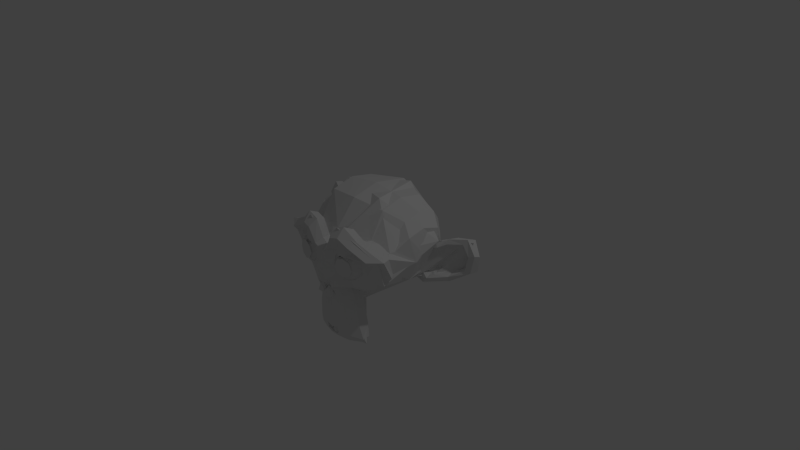 # Source: monkey.blend  (saved by Blender 2.70.0; exported with 4.5.12 LTS)
import bpy
from mathutils import Matrix  # noqa: F401  (used for matrix-valued properties, if any)

bpy.ops.wm.read_factory_settings(use_empty=True)
scene = bpy.context.scene
scene.name = 'Scene'

# ---- collections
col_collection_1 = bpy.data.collections.new('Collection 1'); scene.collection.children.link(col_collection_1)

# ---- world
world_world = bpy.data.worlds.new('World'); scene.world = world_world
world_world.color = (0.05088, 0.05088, 0.05088)
world_world.use_sun_shadow = False
world_world.sun_shadow_jitter_overblur = 0.0
world_world.cycles.sampling_method = 'MANUAL'
world_world.cycles.sample_map_resolution = 256

# ---- cameras
cam_camera = bpy.data.cameras.new('Camera')
cam_camera.clip_end = 100.0
cam_camera.lens = 35.0
cam_camera.sensor_width = 32.0
cam_camera.sensor_height = 18.0
cam_camera.ortho_scale = 7.314
cam_camera.dof.focus_distance = 0.0
cam_camera.dof.aperture_fstop = 128.0

# ---- lights
light_lamp = bpy.data.lights.new('Lamp', 'POINT')
light_lamp.transmission_factor = 0.0
light_lamp.cutoff_distance = 30.0
light_lamp.energy = 100.0
light_lamp.shadow_buffer_clip_start = 1.001
light_lamp.shadow_soft_size = 0.1
light_lamp.shadow_maximum_resolution = 0.006
light_lamp.use_absolute_resolution = True
light_lamp.cycles.use_multiple_importance_sampling = False

# ---- meshes
me_suzanne = bpy.data.meshes.new('Suzanne')
me_suzanne.from_pydata([(0.4375, -0.7656, 0.1641), (-0.4375, -0.7656, 0.1641), (0.5, -0.6875, 0.09375), (-0.5, -0.6875, 0.09375), (0.5469, -0.5781, 0.05469), (-0.5469, -0.5781, 0.05469), (0.3516, -0.6172, -0.02344), (-0.3516, -0.6172, -0.02344), (0.3516, -0.7188, 0.03125), (-0.3516, -0.7188, 0.03125), (0.3516, -0.7812, 0.1328), (-0.3516, -0.7812, 0.1328), (0.2734, -0.7969, 0.1641), (-0.2734, -0.7969, 0.1641), (0.2031, -0.7422, 0.09375), (-0.2031, -0.7422, 0.09375), (0.1562, -0.6484, 0.05469), (-0.1562, -0.6484, 0.05469), (0.07812, -0.6562, 0.2422), (-0.07812, -0.6562, 0.2422), (0.1406, -0.7422, 0.2422), (-0.1406, -0.7422, 0.2422), (0.2422, -0.7969, 0.2422), (-0.2422, -0.7969, 0.2422), (0.2734, -0.7969, 0.3281), (-0.2734, -0.7969, 0.3281), (0.2031, -0.7422, 0.3906), (-0.2031, -0.7422, 0.3906), (0.1562, -0.6484, 0.4375), (-0.1562, -0.6484, 0.4375), (0.3516, -0.6172, 0.5156), (-0.3516, -0.6172, 0.5156), (0.3516, -0.7188, 0.4531), (-0.3516, -0.7188, 0.4531), (0.3516, -0.7812, 0.3594), (-0.3516, -0.7812, 0.3594), (0.4375, -0.7656, 0.3281), (-0.4375, -0.7656, 0.3281), (0.5, -0.6875, 0.3906), (-0.5, -0.6875, 0.3906), (0.5469, -0.5781, 0.4375), (-0.5469, -0.5781, 0.4375), (0.625, -0.5625, 0.2422), (-0.625, -0.5625, 0.2422), (0.5625, -0.6719, 0.2422), (-0.5625, -0.6719, 0.2422), (0.4688, -0.7578, 0.2422), (-0.4688, -0.7578, 0.2422), (0.4766, -0.7734, 0.2422), (-0.4766, -0.7734, 0.2422), (0.4453, -0.7812, 0.3359), (-0.4453, -0.7812, 0.3359), (0.3516, -0.8047, 0.375), (-0.3516, -0.8047, 0.375), (0.2656, -0.8203, 0.3359), (-0.2656, -0.8203, 0.3359), (0.2266, -0.8203, 0.2422), (-0.2266, -0.8203, 0.2422), (0.2656, -0.8203, 0.1562), (-0.2656, -0.8203, 0.1562), (0.3516, -0.8281, 0.2422), (-0.3516, -0.8281, 0.2422), (0.3516, -0.8047, 0.1172), (-0.3516, -0.8047, 0.1172), (0.4453, -0.7812, 0.1562), (-0.4453, -0.7812, 0.1562), (0.0, -0.7422, 0.4297), (0.0, -0.8203, 0.3516), (0.0, -0.7344, -0.6797), (0.0, -0.7812, -0.3203), (0.0, -0.7969, -0.1875), (0.0, -0.7188, -0.7734), (0.0, -0.6016, 0.4062), (0.0, -0.5703, 0.5703), (0.0, 0.5469, 0.8984), (0.0, 0.8516, 0.5625), (0.0, 0.8281, 0.07031), (0.0, 0.3516, -0.3828), (0.2031, -0.5625, -0.1875), (-0.2031, -0.5625, -0.1875), (0.3125, -0.5703, -0.4375), (-0.3125, -0.5703, -0.4375), (0.3516, -0.5703, -0.6953), (-0.3516, -0.5703, -0.6953), (0.3672, -0.5312, -0.8906), (-0.3672, -0.5312, -0.8906), (0.3281, -0.5234, -0.9453), (-0.3281, -0.5234, -0.9453), (0.1797, -0.5547, -0.9688), (-0.1797, -0.5547, -0.9688), (0.0, -0.5781, -0.9844), (0.4375, -0.5312, -0.1406), (-0.4375, -0.5312, -0.1406), (0.6328, -0.5391, -0.03906), (-0.6328, -0.5391, -0.03906), (0.8281, -0.4453, 0.1484), (-0.8281, -0.4453, 0.1484), (0.8594, -0.5938, 0.4297), (-0.8594, -0.5938, 0.4297), (0.7109, -0.625, 0.4844), (-0.7109, -0.625, 0.4844), (0.4922, -0.6875, 0.6016), (-0.4922, -0.6875, 0.6016), (0.3203, -0.7344, 0.7578), (-0.3203, -0.7344, 0.7578), (0.1562, -0.7578, 0.7188), (-0.1562, -0.7578, 0.7188), (0.0625, -0.75, 0.4922), (-0.0625, -0.75, 0.4922), (0.1641, -0.7734, 0.4141), (-0.1641, -0.7734, 0.4141), (0.125, -0.7656, 0.3047), (-0.125, -0.7656, 0.3047), (0.2031, -0.7422, 0.09375), (-0.2031, -0.7422, 0.09375), (0.375, -0.7031, 0.01562), (-0.375, -0.7031, 0.01562), (0.4922, -0.6719, 0.0625), (-0.4922, -0.6719, 0.0625), (0.625, -0.6484, 0.1875), (-0.625, -0.6484, 0.1875), (0.6406, -0.6484, 0.2969), (-0.6406, -0.6484, 0.2969), (0.6016, -0.6641, 0.375), (-0.6016, -0.6641, 0.375), (0.4297, -0.7188, 0.4375), (-0.4297, -0.7188, 0.4375), (0.25, -0.7578, 0.4688), (-0.25, -0.7578, 0.4688), (0.0, -0.7344, -0.7656), (0.1094, -0.7344, -0.7188), (-0.1094, -0.7344, -0.7188), (0.1172, -0.7109, -0.8359), (-0.1172, -0.7109, -0.8359), (0.0625, -0.6953, -0.8828), (-0.0625, -0.6953, -0.8828), (0.0, -0.6875, -0.8906), (0.0, -0.75, -0.1953), (0.0, -0.7422, -0.1406), (0.1016, -0.7422, -0.1484), (-0.1016, -0.7422, -0.1484), (0.125, -0.75, -0.2266), (-0.125, -0.75, -0.2266), (0.08594, -0.7422, -0.2891), (-0.08594, -0.7422, -0.2891), (0.3984, -0.6719, -0.04688), (-0.3984, -0.6719, -0.04688), (0.6172, -0.625, 0.05469), (-0.6172, -0.625, 0.05469), (0.7266, -0.6016, 0.2031), (-0.7266, -0.6016, 0.2031), (0.7422, -0.6562, 0.375), (-0.7422, -0.6562, 0.375), (0.6875, -0.7266, 0.4141), (-0.6875, -0.7266, 0.4141), (0.4375, -0.7969, 0.5469), (-0.4375, -0.7969, 0.5469), (0.3125, -0.8359, 0.6406), (-0.3125, -0.8359, 0.6406), (0.2031, -0.8516, 0.6172), (-0.2031, -0.8516, 0.6172), (0.1016, -0.8438, 0.4297), (-0.1016, -0.8438, 0.4297), (0.125, -0.8125, -0.1016), (-0.125, -0.8125, -0.1016), (0.2109, -0.7109, -0.4453), (-0.2109, -0.7109, -0.4453), (0.25, -0.6875, -0.7031), (-0.25, -0.6875, -0.7031), (0.2656, -0.6641, -0.8203), (-0.2656, -0.6641, -0.8203), (0.2344, -0.6328, -0.9141), (-0.2344, -0.6328, -0.9141), (0.1641, -0.6328, -0.9297), (-0.1641, -0.6328, -0.9297), (0.0, -0.6406, -0.9453), (0.0, -0.7266, 0.04688), (0.0, -0.7656, 0.2109), (0.3281, -0.7422, 0.4766), (-0.3281, -0.7422, 0.4766), (0.1641, -0.75, 0.1406), (-0.1641, -0.75, 0.1406), (0.1328, -0.7578, 0.2109), (-0.1328, -0.7578, 0.2109), (0.1172, -0.7344, -0.6875), (-0.1172, -0.7344, -0.6875), (0.07812, -0.75, -0.4453), (-0.07812, -0.75, -0.4453), (0.0, -0.75, -0.4453), (0.0, -0.7422, -0.3281), (0.09375, -0.7812, -0.2734), (-0.09375, -0.7812, -0.2734), (0.1328, -0.7969, -0.2266), (-0.1328, -0.7969, -0.2266), (0.1094, -0.7812, -0.1328), (-0.1094, -0.7812, -0.1328), (0.03906, -0.7812, -0.125), (-0.03906, -0.7812, -0.125), (0.0, -0.8281, -0.2031), (0.04688, -0.8125, -0.1484), (-0.04688, -0.8125, -0.1484), (0.09375, -0.8125, -0.1562), (-0.09375, -0.8125, -0.1562), (0.1094, -0.8281, -0.2266), (-0.1094, -0.8281, -0.2266), (0.07812, -0.8047, -0.25), (-0.07812, -0.8047, -0.25), (0.0, -0.8047, -0.2891), (0.2578, -0.5547, -0.3125), (-0.2578, -0.5547, -0.3125), (0.1641, -0.7109, -0.2422), (-0.1641, -0.7109, -0.2422), (0.1797, -0.7109, -0.3125), (-0.1797, -0.7109, -0.3125), (0.2344, -0.5547, -0.25), (-0.2344, -0.5547, -0.25), (0.0, -0.6875, -0.875), (0.04688, -0.6875, -0.8672), (-0.04688, -0.6875, -0.8672), (0.09375, -0.7109, -0.8203), (-0.09375, -0.7109, -0.8203), (0.09375, -0.7266, -0.7422), (-0.09375, -0.7266, -0.7422), (0.0, -0.6562, -0.7812), (0.09375, -0.6641, -0.75), (-0.09375, -0.6641, -0.75), (0.09375, -0.6406, -0.8125), (-0.09375, -0.6406, -0.8125), (0.04688, -0.6328, -0.8516), (-0.04688, -0.6328, -0.8516), (0.0, -0.6328, -0.8594), (0.1719, -0.7812, 0.2188), (-0.1719, -0.7812, 0.2188), (0.1875, -0.7734, 0.1562), (-0.1875, -0.7734, 0.1562), (0.3359, -0.7578, 0.4297), (-0.3359, -0.7578, 0.4297), (0.2734, -0.7734, 0.4219), (-0.2734, -0.7734, 0.4219), (0.4219, -0.7734, 0.3984), (-0.4219, -0.7734, 0.3984), (0.5625, -0.6953, 0.3516), (-0.5625, -0.6953, 0.3516), (0.5859, -0.6875, 0.2891), (-0.5859, -0.6875, 0.2891), (0.5781, -0.6797, 0.1953), (-0.5781, -0.6797, 0.1953), (0.4766, -0.7188, 0.1016), (-0.4766, -0.7188, 0.1016), (0.375, -0.7422, 0.0625), (-0.375, -0.7422, 0.0625), (0.2266, -0.7812, 0.1094), (-0.2266, -0.7812, 0.1094), (0.1797, -0.7812, 0.2969), (-0.1797, -0.7812, 0.2969), (0.2109, -0.7812, 0.375), (-0.2109, -0.7812, 0.375), (0.2344, -0.7578, 0.3594), (-0.2344, -0.7578, 0.3594), (0.1953, -0.7578, 0.2969), (-0.1953, -0.7578, 0.2969), (0.2422, -0.7578, 0.125), (-0.2422, -0.7578, 0.125), (0.375, -0.7266, 0.08594), (-0.375, -0.7266, 0.08594), (0.4609, -0.7031, 0.1172), (-0.4609, -0.7031, 0.1172), (0.5469, -0.6719, 0.2109), (-0.5469, -0.6719, 0.2109), (0.5547, -0.6719, 0.2812), (-0.5547, -0.6719, 0.2812), (0.5312, -0.6797, 0.3359), (-0.5312, -0.6797, 0.3359), (0.4141, -0.75, 0.3906), (-0.4141, -0.75, 0.3906), (0.2812, -0.7656, 0.3984), (-0.2812, -0.7656, 0.3984), (0.3359, -0.75, 0.4062), (-0.3359, -0.75, 0.4062), (0.2031, -0.75, 0.1719), (-0.2031, -0.75, 0.1719), (0.1953, -0.75, 0.2266), (-0.1953, -0.75, 0.2266), (0.1094, -0.6094, 0.4609), (-0.1094, -0.6094, 0.4609), (0.1953, -0.6172, 0.6641), (-0.1953, -0.6172, 0.6641), (0.3359, -0.5938, 0.6875), (-0.3359, -0.5938, 0.6875), (0.4844, -0.5547, 0.5547), (-0.4844, -0.5547, 0.5547), (0.6797, -0.4922, 0.4531), (-0.6797, -0.4922, 0.4531), (0.7969, -0.4609, 0.4062), (-0.7969, -0.4609, 0.4062), (0.7734, -0.375, 0.1641), (-0.7734, -0.375, 0.1641), (0.6016, -0.4141, 0.0), (-0.6016, -0.4141, 0.0), (0.4375, -0.4688, -0.09375), (-0.4375, -0.4688, -0.09375), (0.0, -0.2891, 0.8984), (0.0, 0.07812, 0.9844), (0.0, 0.6719, -0.1953), (0.0, -0.1875, -0.4609), (0.0, -0.4609, -0.9766), (0.0, -0.3438, -0.8047), (0.0, -0.3203, -0.5703), (0.0, -0.2812, -0.4844), (0.8516, -0.05469, 0.2344), (-0.8516, -0.05469, 0.2344), (0.8594, 0.04688, 0.3203), (-0.8594, 0.04688, 0.3203), (0.7734, 0.4375, 0.2656), (-0.7734, 0.4375, 0.2656), (0.4609, 0.7031, 0.4375), (-0.4609, 0.7031, 0.4375), (0.7344, -0.07031, -0.04688), (-0.7344, -0.07031, -0.04688), (0.5938, 0.1641, -0.125), (-0.5938, 0.1641, -0.125), (0.6406, 0.4297, -0.007812), (-0.6406, 0.4297, -0.007812), (0.3359, 0.6641, 0.05469), (-0.3359, 0.6641, 0.05469), (0.2344, -0.4062, -0.3516), (-0.2344, -0.4062, -0.3516), (0.1797, -0.2578, -0.4141), (-0.1797, -0.2578, -0.4141), (0.2891, -0.3828, -0.7109), (-0.2891, -0.3828, -0.7109), (0.25, -0.3906, -0.5), (-0.25, -0.3906, -0.5), (0.3281, -0.3984, -0.9141), (-0.3281, -0.3984, -0.9141), (0.1406, -0.3672, -0.7578), (-0.1406, -0.3672, -0.7578), (0.125, -0.3594, -0.5391), (-0.125, -0.3594, -0.5391), (0.1641, -0.4375, -0.9453), (-0.1641, -0.4375, -0.9453), (0.2188, -0.4297, -0.2812), (-0.2188, -0.4297, -0.2812), (0.2109, -0.4688, -0.2266), (-0.2109, -0.4688, -0.2266), (0.2031, -0.5, -0.1719), (-0.2031, -0.5, -0.1719), (0.2109, -0.1641, -0.3906), (-0.2109, -0.1641, -0.3906), (0.2969, 0.2656, -0.3125), (-0.2969, 0.2656, -0.3125), (0.3438, 0.5391, -0.1484), (-0.3438, 0.5391, -0.1484), (0.4531, 0.3828, 0.8672), (-0.4531, 0.3828, 0.8672), (0.4531, 0.07031, 0.9297), (-0.4531, 0.07031, 0.9297), (0.4531, -0.2344, 0.8516), (-0.4531, -0.2344, 0.8516), (0.4609, -0.4297, 0.5234), (-0.4609, -0.4297, 0.5234), (0.7266, -0.3359, 0.4062), (-0.7266, -0.3359, 0.4062), (0.6328, -0.2812, 0.4531), (-0.6328, -0.2812, 0.4531), (0.6406, -0.05469, 0.7031), (-0.6406, -0.05469, 0.7031), (0.7969, -0.125, 0.5625), (-0.7969, -0.125, 0.5625), (0.7969, 0.1172, 0.6172), (-0.7969, 0.1172, 0.6172), (0.6406, 0.1953, 0.75), (-0.6406, 0.1953, 0.75), (0.6406, 0.4453, 0.6797), (-0.6406, 0.4453, 0.6797), (0.7969, 0.3594, 0.5391), (-0.7969, 0.3594, 0.5391), (0.6172, 0.5859, 0.3281), (-0.6172, 0.5859, 0.3281), (0.4844, 0.5469, 0.02344), (-0.4844, 0.5469, 0.02344), (0.8203, 0.2031, 0.3281), (-0.8203, 0.2031, 0.3281), (0.4062, -0.1484, -0.1719), (-0.4062, -0.1484, -0.1719), (0.4297, 0.2109, -0.1953), (-0.4297, 0.2109, -0.1953), (0.8906, 0.2344, 0.4062), (-0.8906, 0.2344, 0.4062), (0.7734, 0.125, -0.1406), (-0.7734, 0.125, -0.1406), (1.039, 0.3281, -0.1016), (-1.039, 0.3281, -0.1016), (1.281, 0.4297, 0.05469), (-1.281, 0.4297, 0.05469), (1.352, 0.4219, 0.3203), (-1.352, 0.4219, 0.3203), (1.234, 0.4219, 0.5078), (-1.234, 0.4219, 0.5078), (1.023, 0.3125, 0.4766), (-1.023, 0.3125, 0.4766), (1.016, 0.2891, 0.4141), (-1.016, 0.2891, 0.4141), (1.188, 0.3906, 0.4375), (-1.188, 0.3906, 0.4375), (1.266, 0.4062, 0.2891), (-1.266, 0.4062, 0.2891), (1.211, 0.4062, 0.07812), (-1.211, 0.4062, 0.07812), (1.031, 0.3047, -0.03906), (-1.031, 0.3047, -0.03906), (0.8281, 0.1328, -0.07031), (-0.8281, 0.1328, -0.07031), (0.9219, 0.2188, 0.3594), (-0.9219, 0.2188, 0.3594), (0.9453, 0.2891, 0.3047), (-0.9453, 0.2891, 0.3047), (0.8828, 0.2109, -0.02344), (-0.8828, 0.2109, -0.02344), (1.039, 0.3672, 0.0), (-1.039, 0.3672, 0.0), (1.188, 0.4453, 0.09375), (-1.188, 0.4453, 0.09375), (1.234, 0.4453, 0.25), (-1.234, 0.4453, 0.25), (1.172, 0.4375, 0.3594), (-1.172, 0.4375, 0.3594), (1.023, 0.3594, 0.3438), (-1.023, 0.3594, 0.3438), (0.8438, 0.2109, 0.2891), (-0.8438, 0.2109, 0.2891), (0.8359, 0.2734, 0.1719), (-0.8359, 0.2734, 0.1719), (0.7578, 0.2734, 0.09375), (-0.7578, 0.2734, 0.09375), (0.8203, 0.2734, 0.08594), (-0.8203, 0.2734, 0.08594), (0.8438, 0.2734, 0.01562), (-0.8438, 0.2734, 0.01562), (0.8125, 0.2734, -0.01562), (-0.8125, 0.2734, -0.01562), (0.7266, 0.07031, 0.0), (-0.7266, 0.07031, 0.0), (0.7188, 0.1719, -0.02344), (-0.7188, 0.1719, -0.02344), (0.7188, 0.1875, 0.03906), (-0.7188, 0.1875, 0.03906), (0.7969, 0.2109, 0.2031), (-0.7969, 0.2109, 0.2031), (0.8906, 0.2656, 0.2422), (-0.8906, 0.2656, 0.2422), (0.8906, 0.3203, 0.2344), (-0.8906, 0.3203, 0.2344), (0.8125, 0.3203, -0.01562), (-0.8125, 0.3203, -0.01562), (0.8516, 0.3203, 0.01562), (-0.8516, 0.3203, 0.01562), (0.8281, 0.3203, 0.07812), (-0.8281, 0.3203, 0.07812), (0.7656, 0.3203, 0.09375), (-0.7656, 0.3203, 0.09375), (0.8438, 0.3203, 0.1719), (-0.8438, 0.3203, 0.1719), (1.039, 0.4141, 0.3281), (-1.039, 0.4141, 0.3281), (1.188, 0.4844, 0.3438), (-1.188, 0.4844, 0.3438), (1.258, 0.4922, 0.2422), (-1.258, 0.4922, 0.2422), (1.211, 0.4844, 0.08594), (-1.211, 0.4844, 0.08594), (1.047, 0.4219, 0.0), (-1.047, 0.4219, 0.0), (0.8828, 0.2656, -0.01562), (-0.8828, 0.2656, -0.01562), (0.9531, 0.3438, 0.2891), (-0.9531, 0.3438, 0.2891), (0.8906, 0.3281, 0.1094), (-0.8906, 0.3281, 0.1094), (0.9375, 0.3359, 0.0625), (-0.9375, 0.3359, 0.0625), (1.0, 0.3672, 0.125), (-1.0, 0.3672, 0.125), (0.9609, 0.3516, 0.1719), (-0.9609, 0.3516, 0.1719), (1.016, 0.375, 0.2344), (-1.016, 0.375, 0.2344), (1.055, 0.3828, 0.1875), (-1.055, 0.3828, 0.1875), (1.109, 0.3906, 0.2109), (-1.109, 0.3906, 0.2109), (1.086, 0.3906, 0.2734), (-1.086, 0.3906, 0.2734), (1.023, 0.4844, 0.4375), (-1.023, 0.4844, 0.4375), (1.25, 0.5469, 0.4688), (-1.25, 0.5469, 0.4688), (1.367, 0.5, 0.2969), (-1.367, 0.5, 0.2969), (1.312, 0.5312, 0.05469), (-1.312, 0.5312, 0.05469), (1.039, 0.4922, -0.08594), (-1.039, 0.4922, -0.08594), (0.7891, 0.3281, -0.125), (-0.7891, 0.3281, -0.125), (0.8594, 0.3828, 0.3828), (-0.8594, 0.3828, 0.3828)], [], [(46, 0, 2, 44), (3, 1, 47, 45), (44, 2, 4, 42), (5, 3, 45, 43), (2, 8, 6, 4), (7, 9, 3, 5), (0, 10, 8, 2), (9, 11, 1, 3), (10, 12, 14, 8), (15, 13, 11, 9), (8, 14, 16, 6), (17, 15, 9, 7), (14, 20, 18, 16), (19, 21, 15, 17), (12, 22, 20, 14), (21, 23, 13, 15), (22, 24, 26, 20), (27, 25, 23, 21), (20, 26, 28, 18), (29, 27, 21, 19), (26, 32, 30, 28), (31, 33, 27, 29), (24, 34, 32, 26), (33, 35, 25, 27), (34, 36, 38, 32), (39, 37, 35, 33), (32, 38, 40, 30), (41, 39, 33, 31), (38, 44, 42, 40), (43, 45, 39, 41), (36, 46, 44, 38), (45, 47, 37, 39), (46, 36, 50, 48), (51, 37, 47, 49), (36, 34, 52, 50), (53, 35, 37, 51), (34, 24, 54, 52), (55, 25, 35, 53), (24, 22, 56, 54), (57, 23, 25, 55), (22, 12, 58, 56), (59, 13, 23, 57), (12, 10, 62, 58), (63, 11, 13, 59), (10, 0, 64, 62), (65, 1, 11, 63), (0, 46, 48, 64), (49, 47, 1, 65), (60, 64, 48), (49, 65, 61), (62, 64, 60), (61, 65, 63), (60, 58, 62), (63, 59, 61), (60, 56, 58), (59, 57, 61), (60, 54, 56), (57, 55, 61), (60, 52, 54), (55, 53, 61), (60, 50, 52), (53, 51, 61), (60, 48, 50), (51, 49, 61), (88, 173, 175, 90), (175, 174, 89, 90), (86, 171, 173, 88), (174, 172, 87, 89), (84, 169, 171, 86), (172, 170, 85, 87), (82, 167, 169, 84), (170, 168, 83, 85), (80, 165, 167, 82), (168, 166, 81, 83), (78, 91, 145, 163), (146, 92, 79, 164), (91, 93, 147, 145), (148, 94, 92, 146), (93, 95, 149, 147), (150, 96, 94, 148), (95, 97, 151, 149), (152, 98, 96, 150), (97, 99, 153, 151), (154, 100, 98, 152), (99, 101, 155, 153), (156, 102, 100, 154), (101, 103, 157, 155), (158, 104, 102, 156), (103, 105, 159, 157), (160, 106, 104, 158), (105, 107, 161, 159), (162, 108, 106, 160), (107, 66, 67, 161), (67, 66, 108, 162), (109, 127, 159, 161), (160, 128, 110, 162), (127, 178, 157, 159), (158, 179, 128, 160), (125, 155, 157, 178), (158, 156, 126, 179), (123, 153, 155, 125), (156, 154, 124, 126), (121, 151, 153, 123), (154, 152, 122, 124), (119, 149, 151, 121), (152, 150, 120, 122), (117, 147, 149, 119), (150, 148, 118, 120), (115, 145, 147, 117), (148, 146, 116, 118), (113, 163, 145, 115), (146, 164, 114, 116), (113, 180, 176, 163), (176, 181, 114, 164), (109, 161, 67, 111), (67, 162, 110, 112), (111, 67, 177, 182), (177, 67, 112, 183), (176, 180, 182, 177), (183, 181, 176, 177), (134, 136, 175, 173), (175, 136, 135, 174), (132, 134, 173, 171), (174, 135, 133, 172), (130, 132, 171, 169), (172, 133, 131, 170), (165, 186, 184, 167), (185, 187, 166, 168), (130, 169, 167, 184), (168, 170, 131, 185), (143, 189, 188, 186), (188, 189, 144, 187), (184, 186, 188, 68), (188, 187, 185, 68), (129, 130, 184, 68), (185, 131, 129, 68), (141, 192, 190, 143), (191, 193, 142, 144), (139, 194, 192, 141), (193, 195, 140, 142), (138, 196, 194, 139), (195, 197, 138, 140), (137, 70, 196, 138), (197, 70, 137, 138), (189, 143, 190, 69), (191, 144, 189, 69), (69, 190, 205, 207), (206, 191, 69, 207), (70, 198, 199, 196), (200, 198, 70, 197), (196, 199, 201, 194), (202, 200, 197, 195), (194, 201, 203, 192), (204, 202, 195, 193), (192, 203, 205, 190), (206, 204, 193, 191), (198, 203, 201, 199), (202, 204, 198, 200), (198, 207, 205, 203), (206, 207, 198, 204), (138, 139, 163, 176), (164, 140, 138, 176), (139, 141, 210, 163), (211, 142, 140, 164), (141, 143, 212, 210), (213, 144, 142, 211), (143, 186, 165, 212), (166, 187, 144, 213), (80, 208, 212, 165), (213, 209, 81, 166), (208, 214, 210, 212), (211, 215, 209, 213), (78, 163, 210, 214), (211, 164, 79, 215), (130, 129, 71, 221), (71, 129, 131, 222), (132, 130, 221, 219), (222, 131, 133, 220), (134, 132, 219, 217), (220, 133, 135, 218), (136, 134, 217, 216), (218, 135, 136, 216), (216, 217, 228, 230), (229, 218, 216, 230), (217, 219, 226, 228), (227, 220, 218, 229), (219, 221, 224, 226), (225, 222, 220, 227), (221, 71, 223, 224), (223, 71, 222, 225), (223, 230, 228, 224), (229, 230, 223, 225), (224, 228, 226), (227, 229, 225), (182, 180, 233, 231), (234, 181, 183, 232), (111, 182, 231, 253), (232, 183, 112, 254), (109, 111, 253, 255), (254, 112, 110, 256), (180, 113, 251, 233), (252, 114, 181, 234), (113, 115, 249, 251), (250, 116, 114, 252), (115, 117, 247, 249), (248, 118, 116, 250), (117, 119, 245, 247), (246, 120, 118, 248), (119, 121, 243, 245), (244, 122, 120, 246), (121, 123, 241, 243), (242, 124, 122, 244), (123, 125, 239, 241), (240, 126, 124, 242), (125, 178, 235, 239), (236, 179, 126, 240), (178, 127, 237, 235), (238, 128, 179, 236), (127, 109, 255, 237), (256, 110, 128, 238), (237, 255, 257, 275), (258, 256, 238, 276), (235, 237, 275, 277), (276, 238, 236, 278), (239, 235, 277, 273), (278, 236, 240, 274), (241, 239, 273, 271), (274, 240, 242, 272), (243, 241, 271, 269), (272, 242, 244, 270), (245, 243, 269, 267), (270, 244, 246, 268), (247, 245, 267, 265), (268, 246, 248, 266), (249, 247, 265, 263), (266, 248, 250, 264), (251, 249, 263, 261), (264, 250, 252, 262), (233, 251, 261, 279), (262, 252, 234, 280), (255, 253, 259, 257), (260, 254, 256, 258), (253, 231, 281, 259), (282, 232, 254, 260), (231, 233, 279, 281), (280, 234, 232, 282), (66, 107, 283, 72), (284, 108, 66, 72), (107, 105, 285, 283), (286, 106, 108, 284), (105, 103, 287, 285), (288, 104, 106, 286), (103, 101, 289, 287), (290, 102, 104, 288), (101, 99, 291, 289), (292, 100, 102, 290), (99, 97, 293, 291), (294, 98, 100, 292), (97, 95, 295, 293), (296, 96, 98, 294), (95, 93, 297, 295), (298, 94, 96, 296), (93, 91, 299, 297), (300, 92, 94, 298), (307, 308, 327, 337), (328, 308, 307, 338), (306, 307, 337, 335), (338, 307, 306, 336), (305, 306, 335, 339), (336, 306, 305, 340), (88, 90, 305, 339), (305, 90, 89, 340), (86, 88, 339, 333), (340, 89, 87, 334), (84, 86, 333, 329), (334, 87, 85, 330), (82, 84, 329, 331), (330, 85, 83, 332), (329, 335, 337, 331), (338, 336, 330, 332), (329, 333, 339, 335), (340, 334, 330, 336), (325, 331, 337, 327), (338, 332, 326, 328), (80, 82, 331, 325), (332, 83, 81, 326), (208, 341, 343, 214), (344, 342, 209, 215), (80, 325, 341, 208), (342, 326, 81, 209), (78, 214, 343, 345), (344, 215, 79, 346), (78, 345, 299, 91), (300, 346, 79, 92), (76, 323, 351, 303), (352, 324, 76, 303), (303, 351, 349, 77), (350, 352, 303, 77), (77, 349, 347, 304), (348, 350, 77, 304), (304, 347, 327, 308), (328, 348, 304, 308), (325, 327, 347, 341), (348, 328, 326, 342), (295, 297, 317, 309), (318, 298, 296, 310), (75, 315, 323, 76), (324, 316, 75, 76), (301, 357, 355, 302), (356, 358, 301, 302), (302, 355, 353, 74), (354, 356, 302, 74), (74, 353, 315, 75), (316, 354, 74, 75), (291, 293, 361, 363), (362, 294, 292, 364), (363, 361, 367, 365), (368, 362, 364, 366), (365, 367, 369, 371), (370, 368, 366, 372), (371, 369, 375, 373), (376, 370, 372, 374), (313, 377, 373, 375), (374, 378, 314, 376), (315, 353, 373, 377), (374, 354, 316, 378), (353, 355, 371, 373), (372, 356, 354, 374), (355, 357, 365, 371), (366, 358, 356, 372), (357, 359, 363, 365), (364, 360, 358, 366), (289, 291, 363, 359), (364, 292, 290, 360), (73, 359, 357, 301), (358, 360, 73, 301), (283, 285, 287, 289), (288, 286, 284, 290), (283, 289, 359, 73), (360, 290, 284, 73), (72, 283, 73), (73, 284, 72), (293, 295, 309, 361), (310, 296, 294, 362), (309, 311, 367, 361), (368, 312, 310, 362), (311, 381, 369, 367), (370, 382, 312, 368), (313, 375, 369, 381), (370, 376, 314, 382), (347, 349, 385, 383), (386, 350, 348, 384), (317, 383, 385, 319), (386, 384, 318, 320), (297, 299, 383, 317), (384, 300, 298, 318), (299, 343, 341, 383), (342, 344, 300, 384), (341, 347, 383), (384, 348, 342), (299, 345, 343), (344, 346, 300), (313, 321, 379, 377), (380, 322, 314, 378), (315, 377, 379, 323), (380, 378, 316, 324), (319, 385, 379, 321), (380, 386, 320, 322), (349, 351, 379, 385), (380, 352, 350, 386), (323, 379, 351), (352, 380, 324), (399, 387, 413, 401), (414, 388, 400, 402), (399, 401, 403, 397), (404, 402, 400, 398), (397, 403, 405, 395), (406, 404, 398, 396), (395, 405, 407, 393), (408, 406, 396, 394), (393, 407, 409, 391), (410, 408, 394, 392), (391, 409, 411, 389), (412, 410, 392, 390), (409, 419, 417, 411), (418, 420, 410, 412), (407, 421, 419, 409), (420, 422, 408, 410), (405, 423, 421, 407), (422, 424, 406, 408), (403, 425, 423, 405), (424, 426, 404, 406), (401, 427, 425, 403), (426, 428, 402, 404), (401, 413, 415, 427), (416, 414, 402, 428), (317, 319, 443, 441), (444, 320, 318, 442), (319, 389, 411, 443), (412, 390, 320, 444), (309, 317, 441, 311), (442, 318, 310, 312), (381, 429, 413, 387), (414, 430, 382, 388), (411, 417, 439, 443), (440, 418, 412, 444), (437, 445, 443, 439), (444, 446, 438, 440), (433, 445, 437, 435), (438, 446, 434, 436), (431, 447, 445, 433), (446, 448, 432, 434), (429, 447, 431, 449), (432, 448, 430, 450), (413, 429, 449, 415), (450, 430, 414, 416), (311, 447, 429, 381), (430, 448, 312, 382), (311, 441, 445, 447), (446, 442, 312, 448), (441, 443, 445), (446, 444, 442), (415, 449, 451, 475), (452, 450, 416, 476), (449, 431, 461, 451), (462, 432, 450, 452), (431, 433, 459, 461), (460, 434, 432, 462), (433, 435, 457, 459), (458, 436, 434, 460), (435, 437, 455, 457), (456, 438, 436, 458), (437, 439, 453, 455), (454, 440, 438, 456), (439, 417, 473, 453), (474, 418, 440, 454), (427, 415, 475, 463), (476, 416, 428, 464), (425, 427, 463, 465), (464, 428, 426, 466), (423, 425, 465, 467), (466, 426, 424, 468), (421, 423, 467, 469), (468, 424, 422, 470), (419, 421, 469, 471), (470, 422, 420, 472), (417, 419, 471, 473), (472, 420, 418, 474), (457, 455, 479, 477), (480, 456, 458, 478), (477, 479, 481, 483), (482, 480, 478, 484), (483, 481, 487, 485), (488, 482, 484, 486), (485, 487, 489, 491), (490, 488, 486, 492), (463, 475, 485, 491), (486, 476, 464, 492), (451, 483, 485, 475), (486, 484, 452, 476), (451, 461, 477, 483), (478, 462, 452, 484), (457, 477, 461, 459), (462, 478, 458, 460), (453, 473, 479, 455), (480, 474, 454, 456), (471, 481, 479, 473), (480, 482, 472, 474), (469, 487, 481, 471), (482, 488, 470, 472), (467, 489, 487, 469), (488, 490, 468, 470), (465, 491, 489, 467), (490, 492, 466, 468), (463, 491, 465), (466, 492, 464), (391, 389, 503, 501), (504, 390, 392, 502), (393, 391, 501, 499), (502, 392, 394, 500), (395, 393, 499, 497), (500, 394, 396, 498), (397, 395, 497, 495), (498, 396, 398, 496), (399, 397, 495, 493), (496, 398, 400, 494), (387, 399, 493, 505), (494, 400, 388, 506), (493, 501, 503, 505), (504, 502, 494, 506), (493, 495, 499, 501), (500, 496, 494, 502), (495, 497, 499), (500, 498, 496), (313, 381, 387, 505), (388, 382, 314, 506), (313, 505, 503, 321), (504, 506, 314, 322), (319, 321, 503, 389), (504, 322, 320, 390)])
me_suzanne.use_remesh_preserve_volume = False
me_suzanne.use_remesh_preserve_attributes = False
me_suzanne.use_mirror_vertex_groups = False
me_suzanne.update()
me_suzanne_001 = bpy.data.meshes.new('Suzanne.001')
me_suzanne_001.from_pydata([(0.49, -0.5653, 0.04644), (-0.5231, -0.5202, 0.1484), (-0.269, -0.8064, 0.1391), (0.269, -0.8064, 0.1391), (-0.1076, -0.6377, 0.1637), (0.1076, -0.6377, 0.1637), (-0.4008, -0.5155, 0.3711), (-0.4173, -0.7918, 0.3429), (0.4008, -0.5155, 0.3711), (0.6336, -0.5667, 0.2422), (0.4173, -0.7918, 0.3429), (0.08619, -0.7802, -0.2647), (3.334e-08, 0.6951, -0.2457), (0.7591, -0.5117, 0.04489), (0.8046, -0.6307, 0.4021), (-0.8046, -0.6307, 0.4021), (0.2418, -0.779, 0.7431), (1.605e-08, -0.7365, 0.3809), (0.1952, -0.7588, 0.3019), (0.3051, -0.799, 0.3983), (-3.535e-09, -0.6965, -0.8547), (0.0, -0.75, -0.1953), (0.1405, -0.7246, -0.1193), (-0.1177, -0.7881, -0.1782), (-0.2303, -0.758, 0.1295), (-0.3051, -0.799, 0.3983), (-0.5562, -0.6807, 0.2614), (-0.4103, -0.7185, 0.08491), (-0.1952, -0.7588, 0.3019), (0.2204, -0.7493, 0.126), (0.4103, -0.7185, 0.08491), (0.5562, -0.6807, 0.2614), (-0.2418, -0.779, 0.7431), (-0.7168, -0.371, 0.4285), (-0.7591, -0.5117, 0.04489), (-0.3847, -0.4809, -0.9691), (0.9075, 0.2623, 0.4307), (0.0, 0.9147, 0.4755), (-0.2587, -0.4108, -0.329), (0.3889, -0.4964, -0.957), (0.1741, -0.2951, -0.4437), (0.6811, 0.1147, -0.094), (-0.6338, 0.4106, -0.05736), (0.1826, 0.4943, 0.9343), (0.3476, -0.1895, 0.9655), (0.7168, -0.371, 0.4285), (-0.7004, 0.2074, 0.8042), (-0.8911, 0.2544, 0.3789), (-0.6811, 0.1147, -0.094), (-1.292, 0.4672, 0.4692), (1.192, 0.47, 0.04063), (0.8348, 0.3109, 0.03463), (-0.8348, 0.3109, 0.03463), (1.133, 0.4181, 0.3855), (-1.133, 0.4181, 0.3855), (1.292, 0.4672, 0.4692), (-1.192, 0.47, 0.04063), (0.6338, 0.4106, -0.05736)], [], [(10, 8, 5), (1, 7, 6), (22, 11, 39), (35, 23, 38), (32, 25, 28, 17), (31, 14, 16, 19), (32, 15, 26, 25), (24, 29, 17, 28), (13, 14, 31), (29, 22, 13), (34, 23, 24), (18, 17, 29), (35, 20, 11, 23), (40, 38, 48, 12), (23, 11, 21, 22), (15, 32, 33), (34, 15, 33), (39, 20, 35), (22, 39, 40), (57, 41, 12), (12, 41, 40), (46, 33, 17, 44), (37, 57, 12), (37, 46, 43), (37, 43, 36), (43, 44, 36), (41, 13, 22, 40), (32, 17, 33), (13, 36, 45), (53, 36, 41, 51), (47, 37, 42), (54, 49, 56), (41, 50, 51), (52, 56, 48), (54, 47, 49), (48, 47, 54, 52), (55, 50, 57, 36), (50, 53, 51), (52, 54, 56), (42, 56, 49, 47), (9, 10, 0), (18, 19, 16, 17), (0, 10, 3), (1, 2, 7), (0, 3, 5), (1, 4, 2), (5, 3, 10), (4, 7, 2), (6, 7, 4), (10, 9, 8), (23, 34, 38), (15, 34, 26), (30, 29, 13), (27, 34, 24), (23, 29, 24), (39, 11, 20), (21, 11, 22), (29, 23, 22), (30, 13, 31), (27, 26, 34), (16, 14, 45), (14, 13, 45), (35, 40, 39), (38, 40, 35), (48, 42, 12), (36, 13, 41), (47, 48, 34), (42, 37, 12), (43, 46, 44), (47, 46, 37), (36, 44, 45), (17, 45, 44), (17, 16, 45), (47, 34, 33), (33, 46, 47), (48, 38, 34), (37, 36, 57), (55, 53, 50), (36, 53, 55), (50, 41, 57), (56, 42, 48)])
me_suzanne_001.use_remesh_preserve_volume = False
me_suzanne_001.use_remesh_preserve_attributes = False
me_suzanne_001.use_mirror_vertex_groups = False
me_suzanne_001.update()

# ---- objects
ob_suzanne_lod0 = bpy.data.objects.new('Suzanne_LOD0', me_suzanne)
ob_lamp = bpy.data.objects.new('Lamp', light_lamp)
ob_camera = bpy.data.objects.new('Camera', cam_camera)
ob_suzanne_lod1 = bpy.data.objects.new('Suzanne_LOD1', me_suzanne_001)

# ---- transforms, parenting, visibility, modifiers, constraints
ob_suzanne_lod0.location = (0.0, 0.0, 0.0)
ob_suzanne_lod0.lineart.crease_threshold = 0.0
ob_lamp.location = (4.076, 1.005, 5.904)
ob_lamp.rotation_euler = (0.6503, 0.05522, 1.866)
ob_lamp.lock_rotations_4d = False
ob_lamp.empty_display_type = 'ARROWS'
ob_lamp.color = (0.0, 0.0, 0.0, 0.0)
ob_lamp.lineart.crease_threshold = 0.0
ob_camera.location = (7.481, -6.508, 5.344)
ob_camera.rotation_euler = (1.109, 0.01082, 0.8149)
ob_camera.lock_rotations_4d = False
ob_camera.empty_display_type = 'ARROWS'
ob_camera.color = (0.0, 0.0, 0.0, 0.0)
ob_camera.display_type = 'WIRE'
ob_camera.lineart.crease_threshold = 0.0
ob_suzanne_lod1.location = (0.0, 0.0, 0.0)
ob_suzanne_lod1.lineart.crease_threshold = 0.0

# ---- collection membership
col_collection_1.objects.link(ob_suzanne_lod0)
col_collection_1.objects.link(ob_lamp)
col_collection_1.objects.link(ob_camera)
col_collection_1.objects.link(ob_suzanne_lod1)

# ---- scene / render settings (as saved in the file)
scene.camera = ob_camera
scene.frame_start = 1; scene.frame_end = 250; scene.frame_set(1)
scene.render.engine = 'BLENDER_EEVEE_NEXT'
scene.render.resolution_percentage = 50
scene.render.dither_intensity = 0.0
scene.cycles.use_denoising = False
scene.cycles.samples = 10
scene.cycles.sampling_pattern = 'TABULATED_SOBOL'
scene.cycles.light_sampling_threshold = 0.0
scene.cycles.use_adaptive_sampling = False
scene.cycles.use_light_tree = False
scene.cycles.blur_glossy = 0.0
scene.cycles.volume_bounces = 1
scene.cycles.pixel_filter_type = 'GAUSSIAN'
scene.cycles.sample_clamp_indirect = 0.0
scene.view_settings.view_transform = 'Standard'
bpy.context.view_layer.update()

